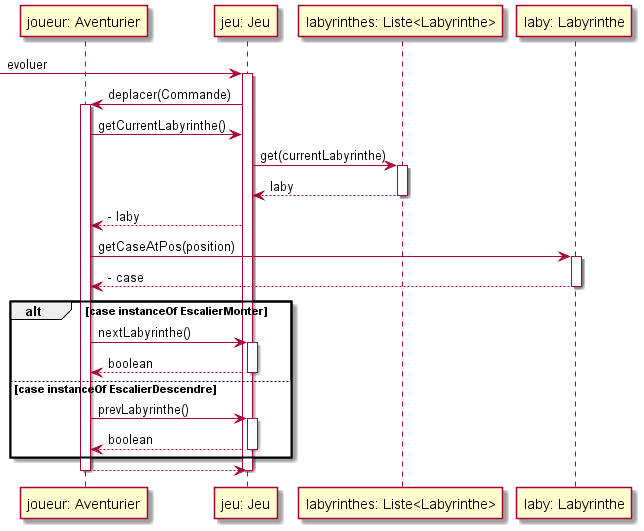

The diagram above was rendered by PlantUML. Its source (embedded in the PNG):
@startuml
participant "joueur: Aventurier" as joueur
participant "jeu: Jeu" as jeu
participant "labyrinthes: Liste<Labyrinthe>" as tabLaby
participant "laby: Labyrinthe" as laby

[-> jeu: evoluer
activate jeu
    jeu -> joueur: deplacer(Commande)
    activate joueur
        joueur -> jeu: getCurrentLabyrinthe()
        jeu -> tabLaby: get(currentLabyrinthe)
        activate tabLaby
        tabLaby --> jeu: laby
        deactivate tabLaby
        jeu --> joueur: - laby
        joueur -> laby: getCaseAtPos(position)
        activate laby
        laby --> joueur: - case
        deactivate laby
        alt case instanceOf EscalierMonter
            joueur -> jeu: nextLabyrinthe()
            activate jeu
            jeu --> joueur: boolean
            deactivate jeu
        else case instanceOf EscalierDescendre
            joueur -> jeu: prevLabyrinthe()
            activate jeu
            jeu --> joueur: boolean
            deactivate jeu
        end
        joueur --> jeu
    deactivate joueur
deactivate jeu

@enduml